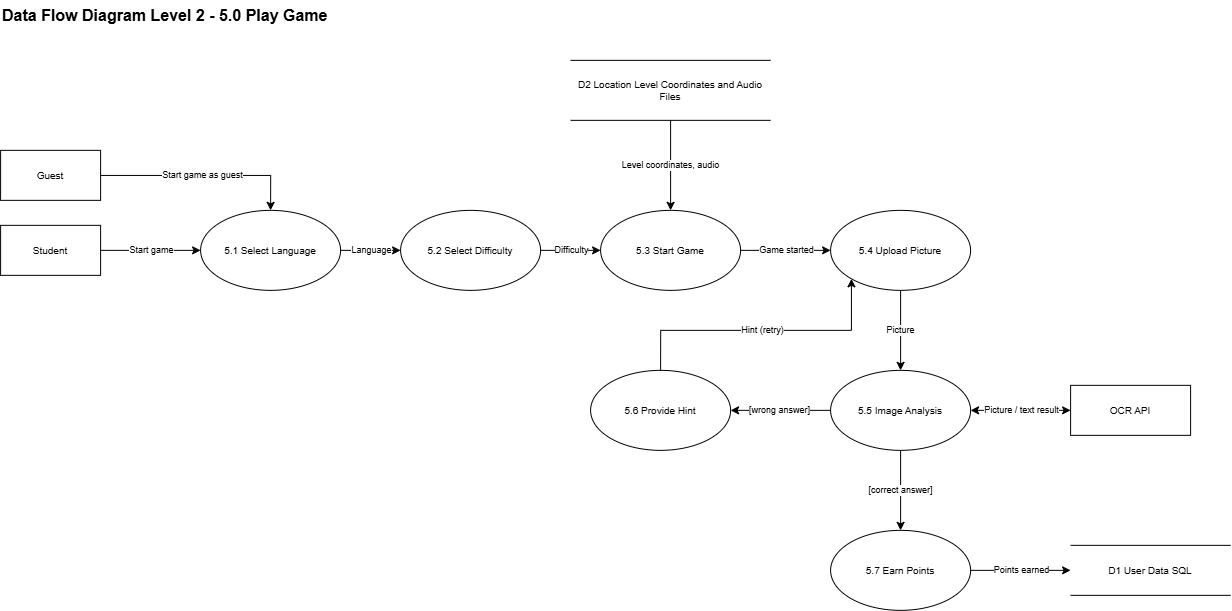

The diagram above was exported from draw.io. Its source (the exported page's mxGraphModel, read from the mxfile embedded in the PNG):
<mxGraphModel dx="1331" dy="1118" grid="1" gridSize="10" guides="1" tooltips="1" connect="1" arrows="1" fold="1" page="1" pageScale="1" pageWidth="850" pageHeight="1100" math="0" shadow="0">
  <root>
    <mxCell id="0" />
    <mxCell id="1" parent="0" />
    <mxCell id="zZdc9KU65iTrJkNsbmna-1" parent="1" style="text;html=1;fontStyle=1;fontSize=16;align=left;verticalAlign=middle;" value="Data Flow Diagram Level 2 - 5.0 Play Game" vertex="1">
      <mxGeometry height="30" width="520" x="120" y="110" as="geometry" />
    </mxCell>
    <mxCell id="zZdc9KU65iTrJkNsbmna-2" parent="1" style="rounded=0;whiteSpace=wrap;html=1;fontSize=10;" value="Guest" vertex="1">
      <mxGeometry height="50" width="100" x="120" y="260" as="geometry" />
    </mxCell>
    <mxCell id="zZdc9KU65iTrJkNsbmna-3" parent="1" style="rounded=0;whiteSpace=wrap;html=1;fontSize=10;" value="Student" vertex="1">
      <mxGeometry height="50" width="100" x="120" y="335" as="geometry" />
    </mxCell>
    <mxCell id="zZdc9KU65iTrJkNsbmna-4" parent="1" style="ellipse;whiteSpace=wrap;html=1;fontSize=10;" value="5.1 Select Language" vertex="1">
      <mxGeometry height="80" width="140" x="320" y="320" as="geometry" />
    </mxCell>
    <mxCell id="zZdc9KU65iTrJkNsbmna-5" parent="1" style="ellipse;whiteSpace=wrap;html=1;fontSize=10;" value="5.2 Select Difficulty" vertex="1">
      <mxGeometry height="80" width="140" x="520" y="320" as="geometry" />
    </mxCell>
    <mxCell id="zZdc9KU65iTrJkNsbmna-6" parent="1" style="ellipse;whiteSpace=wrap;html=1;fontSize=10;" value="5.3 Start Game" vertex="1">
      <mxGeometry height="80" width="140" x="720" y="320" as="geometry" />
    </mxCell>
    <mxCell id="zZdc9KU65iTrJkNsbmna-7" parent="1" style="ellipse;whiteSpace=wrap;html=1;fontSize=10;" value="5.4 Upload Picture" vertex="1">
      <mxGeometry height="80" width="140" x="950" y="320" as="geometry" />
    </mxCell>
    <mxCell id="zZdc9KU65iTrJkNsbmna-8" parent="1" style="ellipse;whiteSpace=wrap;html=1;fontSize=10;" value="5.5 Image Analysis" vertex="1">
      <mxGeometry height="80" width="140" x="950" y="480" as="geometry" />
    </mxCell>
    <mxCell id="zZdc9KU65iTrJkNsbmna-9" parent="1" style="ellipse;whiteSpace=wrap;html=1;fontSize=10;" value="5.6 Provide Hint" vertex="1">
      <mxGeometry height="80" width="140" x="710" y="480" as="geometry" />
    </mxCell>
    <mxCell id="zZdc9KU65iTrJkNsbmna-10" parent="1" style="ellipse;whiteSpace=wrap;html=1;fontSize=10;" value="5.7 Earn Points" vertex="1">
      <mxGeometry height="80" width="140" x="950" y="640" as="geometry" />
    </mxCell>
    <mxCell id="zZdc9KU65iTrJkNsbmna-11" parent="1" style="rounded=0;whiteSpace=wrap;html=1;fontSize=10;" value="OCR API" vertex="1">
      <mxGeometry height="50" width="120" x="1190" y="495" as="geometry" />
    </mxCell>
    <mxCell id="zZdc9KU65iTrJkNsbmna-12" parent="1" style="shape=partialRectangle;whiteSpace=wrap;html=1;left=0;right=0;fillColor=none;fontSize=10;" value="D2 Location Level Coordinates and Audio Files" vertex="1">
      <mxGeometry height="60" width="200" x="690" y="170" as="geometry" />
    </mxCell>
    <mxCell id="zZdc9KU65iTrJkNsbmna-13" parent="1" style="shape=partialRectangle;whiteSpace=wrap;html=1;left=0;right=0;fillColor=none;fontSize=10;" value="D1 User Data SQL" vertex="1">
      <mxGeometry height="50" width="160" x="1190" y="655" as="geometry" />
    </mxCell>
    <mxCell id="zZdc9KU65iTrJkNsbmna-14" edge="1" parent="1" source="zZdc9KU65iTrJkNsbmna-2" style="edgeStyle=orthogonalEdgeStyle;rounded=0;html=1;endArrow=classic;fontSize=9;labelBackgroundColor=default;" target="zZdc9KU65iTrJkNsbmna-4" value="Start game as guest">
      <mxGeometry relative="1" as="geometry" />
    </mxCell>
    <mxCell id="zZdc9KU65iTrJkNsbmna-15" edge="1" parent="1" source="zZdc9KU65iTrJkNsbmna-3" style="edgeStyle=orthogonalEdgeStyle;rounded=0;html=1;endArrow=classic;fontSize=9;labelBackgroundColor=default;" target="zZdc9KU65iTrJkNsbmna-4" value="Start game">
      <mxGeometry relative="1" as="geometry" />
    </mxCell>
    <mxCell id="zZdc9KU65iTrJkNsbmna-16" edge="1" parent="1" source="zZdc9KU65iTrJkNsbmna-4" style="edgeStyle=orthogonalEdgeStyle;rounded=0;html=1;endArrow=classic;fontSize=9;labelBackgroundColor=default;" target="zZdc9KU65iTrJkNsbmna-5" value="Language">
      <mxGeometry relative="1" as="geometry" />
    </mxCell>
    <mxCell id="zZdc9KU65iTrJkNsbmna-17" edge="1" parent="1" source="zZdc9KU65iTrJkNsbmna-5" style="edgeStyle=orthogonalEdgeStyle;rounded=0;html=1;endArrow=classic;fontSize=9;labelBackgroundColor=default;" target="zZdc9KU65iTrJkNsbmna-6" value="Difficulty">
      <mxGeometry relative="1" as="geometry" />
    </mxCell>
    <mxCell id="zZdc9KU65iTrJkNsbmna-18" edge="1" parent="1" source="zZdc9KU65iTrJkNsbmna-6" style="edgeStyle=orthogonalEdgeStyle;rounded=0;html=1;endArrow=classic;fontSize=9;labelBackgroundColor=default;" target="zZdc9KU65iTrJkNsbmna-7" value="Game started">
      <mxGeometry relative="1" as="geometry" />
    </mxCell>
    <mxCell id="zZdc9KU65iTrJkNsbmna-19" edge="1" parent="1" source="zZdc9KU65iTrJkNsbmna-7" style="edgeStyle=orthogonalEdgeStyle;rounded=0;html=1;endArrow=classic;fontSize=9;labelBackgroundColor=default;" target="zZdc9KU65iTrJkNsbmna-8" value="Picture">
      <mxGeometry relative="1" as="geometry" />
    </mxCell>
    <mxCell id="zZdc9KU65iTrJkNsbmna-20" edge="1" parent="1" source="zZdc9KU65iTrJkNsbmna-8" style="edgeStyle=orthogonalEdgeStyle;rounded=0;html=1;startArrow=classic;endArrow=classic;fontSize=9;labelBackgroundColor=default;" target="zZdc9KU65iTrJkNsbmna-11" value="Picture / text result">
      <mxGeometry relative="1" as="geometry" />
    </mxCell>
    <mxCell id="zZdc9KU65iTrJkNsbmna-21" edge="1" parent="1" source="zZdc9KU65iTrJkNsbmna-8" style="edgeStyle=orthogonalEdgeStyle;rounded=0;html=1;endArrow=classic;fontSize=9;labelBackgroundColor=default;" target="zZdc9KU65iTrJkNsbmna-9" value="[wrong answer]">
      <mxGeometry relative="1" as="geometry" />
    </mxCell>
    <mxCell id="zZdc9KU65iTrJkNsbmna-22" edge="1" parent="1" source="zZdc9KU65iTrJkNsbmna-8" style="edgeStyle=orthogonalEdgeStyle;rounded=0;html=1;endArrow=classic;fontSize=9;labelBackgroundColor=default;" target="zZdc9KU65iTrJkNsbmna-10" value="[correct answer]">
      <mxGeometry relative="1" as="geometry" />
    </mxCell>
    <mxCell id="zZdc9KU65iTrJkNsbmna-23" edge="1" parent="1" source="zZdc9KU65iTrJkNsbmna-9" style="edgeStyle=orthogonalEdgeStyle;rounded=0;html=1;endArrow=classic;fontSize=9;labelBackgroundColor=default;exitX=0.5;exitY=0;exitDx=0;exitDy=0;entryX=0;entryY=1;entryDx=0;entryDy=0;" target="zZdc9KU65iTrJkNsbmna-7" value="Hint (retry)">
      <mxGeometry relative="1" as="geometry" />
    </mxCell>
    <mxCell id="zZdc9KU65iTrJkNsbmna-24" edge="1" parent="1" source="zZdc9KU65iTrJkNsbmna-12" style="edgeStyle=orthogonalEdgeStyle;rounded=0;html=1;endArrow=classic;fontSize=9;labelBackgroundColor=default;" target="zZdc9KU65iTrJkNsbmna-6" value="Level coordinates, audio">
      <mxGeometry relative="1" as="geometry" />
    </mxCell>
    <mxCell id="zZdc9KU65iTrJkNsbmna-25" edge="1" parent="1" source="zZdc9KU65iTrJkNsbmna-10" style="edgeStyle=orthogonalEdgeStyle;rounded=0;html=1;endArrow=classic;fontSize=9;labelBackgroundColor=default;" target="zZdc9KU65iTrJkNsbmna-13" value="Points earned">
      <mxGeometry relative="1" as="geometry" />
    </mxCell>
  </root>
</mxGraphModel>